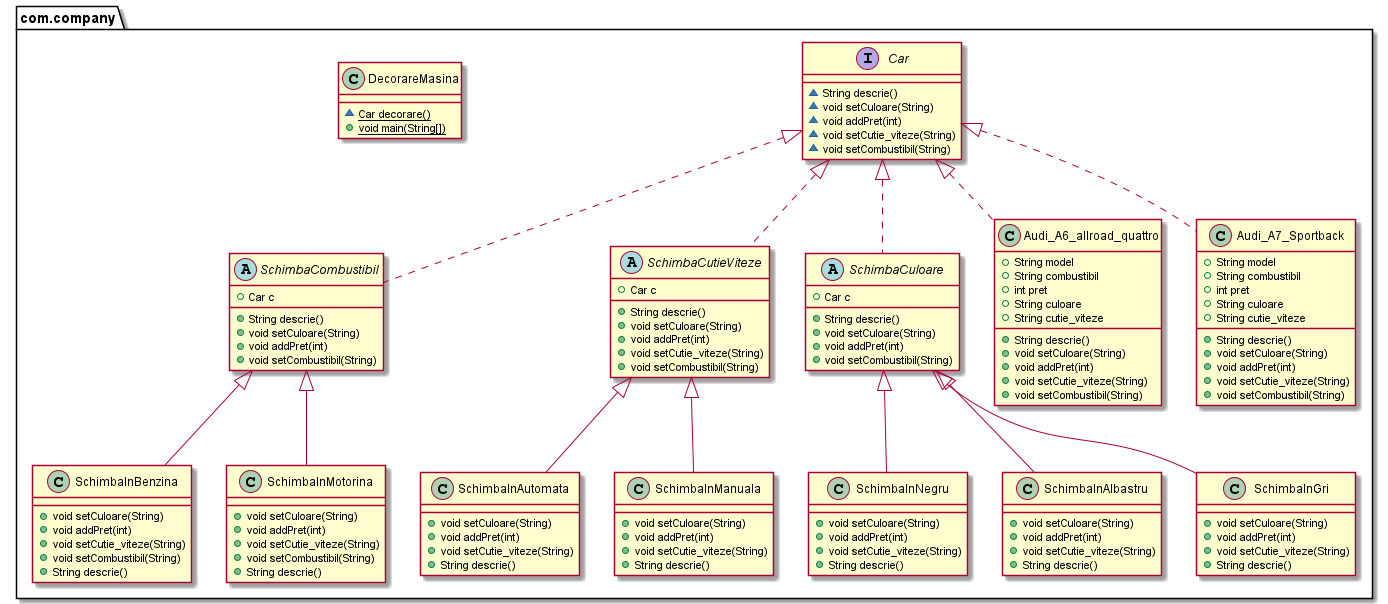

The diagram above was rendered by PlantUML. Its source (embedded in the PNG):
@startuml
abstract class com.company.SchimbaCombustibil {
+ Car c
+ String descrie()
+ void setCuloare(String)
+ void addPret(int)
+ void setCombustibil(String)
}
class com.company.SchimbaInBenzina {
+ void setCuloare(String)
+ void addPret(int)
+ void setCutie_viteze(String)
+ void setCombustibil(String)
+ String descrie()
}
class com.company.SchimbaInMotorina {
+ void setCuloare(String)
+ void addPret(int)
+ void setCutie_viteze(String)
+ void setCombustibil(String)
+ String descrie()
}
abstract class com.company.SchimbaCutieViteze {
+ Car c
+ String descrie()
+ void setCuloare(String)
+ void addPret(int)
+ void setCutie_viteze(String)
+ void setCombustibil(String)
}
class com.company.SchimbaInAutomata {
+ void setCuloare(String)
+ void addPret(int)
+ void setCutie_viteze(String)
+ String descrie()
}
class com.company.SchimbaInManuala {
+ void setCuloare(String)
+ void addPret(int)
+ void setCutie_viteze(String)
+ String descrie()
}
abstract class com.company.SchimbaCuloare {
+ Car c
+ String descrie()
+ void setCuloare(String)
+ void addPret(int)
+ void setCombustibil(String)
}
class com.company.SchimbaInNegru {
+ void setCuloare(String)
+ void addPret(int)
+ void setCutie_viteze(String)
+ String descrie()
}
class com.company.SchimbaInAlbastru {
+ void setCuloare(String)
+ void addPret(int)
+ void setCutie_viteze(String)
+ String descrie()
}
class com.company.SchimbaInGri {
+ void setCuloare(String)
+ void addPret(int)
+ void setCutie_viteze(String)
+ String descrie()
}
interface com.company.Car {
~ String descrie()
~ void setCuloare(String)
~ void addPret(int)
~ void setCutie_viteze(String)
~ void setCombustibil(String)
}
class com.company.Audi_A6_allroad_quattro {
+ String model
+ String combustibil
+ int pret
+ String culoare
+ String cutie_viteze
+ String descrie()
+ void setCuloare(String)
+ void addPret(int)
+ void setCutie_viteze(String)
+ void setCombustibil(String)
}
class com.company.Audi_A7_Sportback {
+ String model
+ String combustibil
+ int pret
+ String culoare
+ String cutie_viteze
+ String descrie()
+ void setCuloare(String)
+ void addPret(int)
+ void setCutie_viteze(String)
+ void setCombustibil(String)
}
class com.company.DecorareMasina {
~ {static} Car decorare()
+ {static} void main(String[])
}


com.company.Car <|.. com.company.SchimbaCombustibil
com.company.SchimbaCombustibil <|-- com.company.SchimbaInBenzina
com.company.SchimbaCombustibil <|-- com.company.SchimbaInMotorina
com.company.Car <|.. com.company.SchimbaCutieViteze
com.company.SchimbaCutieViteze <|-- com.company.SchimbaInAutomata
com.company.SchimbaCutieViteze <|-- com.company.SchimbaInManuala
com.company.Car <|.. com.company.SchimbaCuloare
com.company.SchimbaCuloare <|-- com.company.SchimbaInNegru
com.company.SchimbaCuloare <|-- com.company.SchimbaInAlbastru
com.company.SchimbaCuloare <|-- com.company.SchimbaInGri
com.company.Car <|.. com.company.Audi_A6_allroad_quattro
com.company.Car <|.. com.company.Audi_A7_Sportback
@enduml